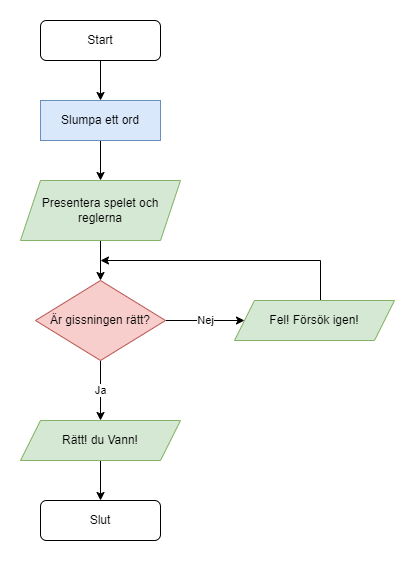

The diagram above was exported from draw.io. Its source (the exported page's mxGraphModel, read from the mxfile embedded in the PNG):
<mxGraphModel dx="794" dy="661" grid="1" gridSize="10" guides="1" tooltips="1" connect="1" arrows="1" fold="1" page="1" pageScale="1" pageWidth="827" pageHeight="1169" math="0" shadow="0">
  <root>
    <mxCell id="WIyWlLk6GJQsqaUBKTNV-0" />
    <mxCell id="WIyWlLk6GJQsqaUBKTNV-1" parent="WIyWlLk6GJQsqaUBKTNV-0" />
    <mxCell id="U6T1U17lO79hGcEQ5tGX-4" value="" style="edgeStyle=orthogonalEdgeStyle;rounded=0;orthogonalLoop=1;jettySize=auto;html=1;" edge="1" parent="WIyWlLk6GJQsqaUBKTNV-1" source="U6T1U17lO79hGcEQ5tGX-0" target="U6T1U17lO79hGcEQ5tGX-3">
      <mxGeometry relative="1" as="geometry" />
    </mxCell>
    <mxCell id="U6T1U17lO79hGcEQ5tGX-0" value="Start" style="rounded=1;whiteSpace=wrap;html=1;" vertex="1" parent="WIyWlLk6GJQsqaUBKTNV-1">
      <mxGeometry x="220" y="40" width="120" height="40" as="geometry" />
    </mxCell>
    <mxCell id="U6T1U17lO79hGcEQ5tGX-6" value="" style="edgeStyle=orthogonalEdgeStyle;rounded=0;orthogonalLoop=1;jettySize=auto;html=1;" edge="1" parent="WIyWlLk6GJQsqaUBKTNV-1" source="U6T1U17lO79hGcEQ5tGX-3" target="U6T1U17lO79hGcEQ5tGX-5">
      <mxGeometry relative="1" as="geometry" />
    </mxCell>
    <mxCell id="U6T1U17lO79hGcEQ5tGX-3" value="Slumpa ett ord" style="rounded=0;whiteSpace=wrap;html=1;fillColor=#dae8fc;strokeColor=#6c8ebf;" vertex="1" parent="WIyWlLk6GJQsqaUBKTNV-1">
      <mxGeometry x="220" y="120" width="120" height="40" as="geometry" />
    </mxCell>
    <mxCell id="U6T1U17lO79hGcEQ5tGX-8" value="" style="edgeStyle=orthogonalEdgeStyle;rounded=0;orthogonalLoop=1;jettySize=auto;html=1;" edge="1" parent="WIyWlLk6GJQsqaUBKTNV-1" source="U6T1U17lO79hGcEQ5tGX-5" target="U6T1U17lO79hGcEQ5tGX-7">
      <mxGeometry relative="1" as="geometry" />
    </mxCell>
    <mxCell id="U6T1U17lO79hGcEQ5tGX-5" value="Presentera spelet och reglerna" style="shape=parallelogram;perimeter=parallelogramPerimeter;whiteSpace=wrap;html=1;fixedSize=1;fillColor=#d5e8d4;strokeColor=#82b366;" vertex="1" parent="WIyWlLk6GJQsqaUBKTNV-1">
      <mxGeometry x="200" y="200" width="160" height="60" as="geometry" />
    </mxCell>
    <mxCell id="U6T1U17lO79hGcEQ5tGX-11" value="Nej" style="edgeStyle=orthogonalEdgeStyle;rounded=0;orthogonalLoop=1;jettySize=auto;html=1;" edge="1" parent="WIyWlLk6GJQsqaUBKTNV-1" source="U6T1U17lO79hGcEQ5tGX-7" target="U6T1U17lO79hGcEQ5tGX-9">
      <mxGeometry relative="1" as="geometry" />
    </mxCell>
    <mxCell id="U6T1U17lO79hGcEQ5tGX-12" value="Ja" style="edgeStyle=orthogonalEdgeStyle;rounded=0;orthogonalLoop=1;jettySize=auto;html=1;" edge="1" parent="WIyWlLk6GJQsqaUBKTNV-1" source="U6T1U17lO79hGcEQ5tGX-7" target="U6T1U17lO79hGcEQ5tGX-10">
      <mxGeometry relative="1" as="geometry" />
    </mxCell>
    <mxCell id="U6T1U17lO79hGcEQ5tGX-7" value="Är gissningen rätt?" style="rhombus;whiteSpace=wrap;html=1;fillColor=#f8cecc;strokeColor=#b85450;" vertex="1" parent="WIyWlLk6GJQsqaUBKTNV-1">
      <mxGeometry x="215" y="300" width="130" height="80" as="geometry" />
    </mxCell>
    <mxCell id="U6T1U17lO79hGcEQ5tGX-16" style="edgeStyle=orthogonalEdgeStyle;rounded=0;orthogonalLoop=1;jettySize=auto;html=1;" edge="1" parent="WIyWlLk6GJQsqaUBKTNV-1" source="U6T1U17lO79hGcEQ5tGX-9">
      <mxGeometry relative="1" as="geometry">
        <mxPoint x="280" y="280" as="targetPoint" />
        <Array as="points">
          <mxPoint x="500" y="280" />
        </Array>
      </mxGeometry>
    </mxCell>
    <mxCell id="U6T1U17lO79hGcEQ5tGX-9" value="Fel! Försök igen!" style="shape=parallelogram;perimeter=parallelogramPerimeter;whiteSpace=wrap;html=1;fixedSize=1;fillColor=#d5e8d4;strokeColor=#82b366;" vertex="1" parent="WIyWlLk6GJQsqaUBKTNV-1">
      <mxGeometry x="414" y="320" width="160" height="40" as="geometry" />
    </mxCell>
    <mxCell id="U6T1U17lO79hGcEQ5tGX-18" value="" style="edgeStyle=orthogonalEdgeStyle;rounded=0;orthogonalLoop=1;jettySize=auto;html=1;" edge="1" parent="WIyWlLk6GJQsqaUBKTNV-1" source="U6T1U17lO79hGcEQ5tGX-10" target="U6T1U17lO79hGcEQ5tGX-17">
      <mxGeometry relative="1" as="geometry" />
    </mxCell>
    <mxCell id="U6T1U17lO79hGcEQ5tGX-10" value="Rätt! du Vann!" style="shape=parallelogram;perimeter=parallelogramPerimeter;whiteSpace=wrap;html=1;fixedSize=1;fillColor=#d5e8d4;strokeColor=#82b366;" vertex="1" parent="WIyWlLk6GJQsqaUBKTNV-1">
      <mxGeometry x="200" y="440" width="160" height="40" as="geometry" />
    </mxCell>
    <mxCell id="U6T1U17lO79hGcEQ5tGX-17" value="Slut" style="rounded=1;whiteSpace=wrap;html=1;" vertex="1" parent="WIyWlLk6GJQsqaUBKTNV-1">
      <mxGeometry x="220" y="520" width="120" height="40" as="geometry" />
    </mxCell>
  </root>
</mxGraphModel>